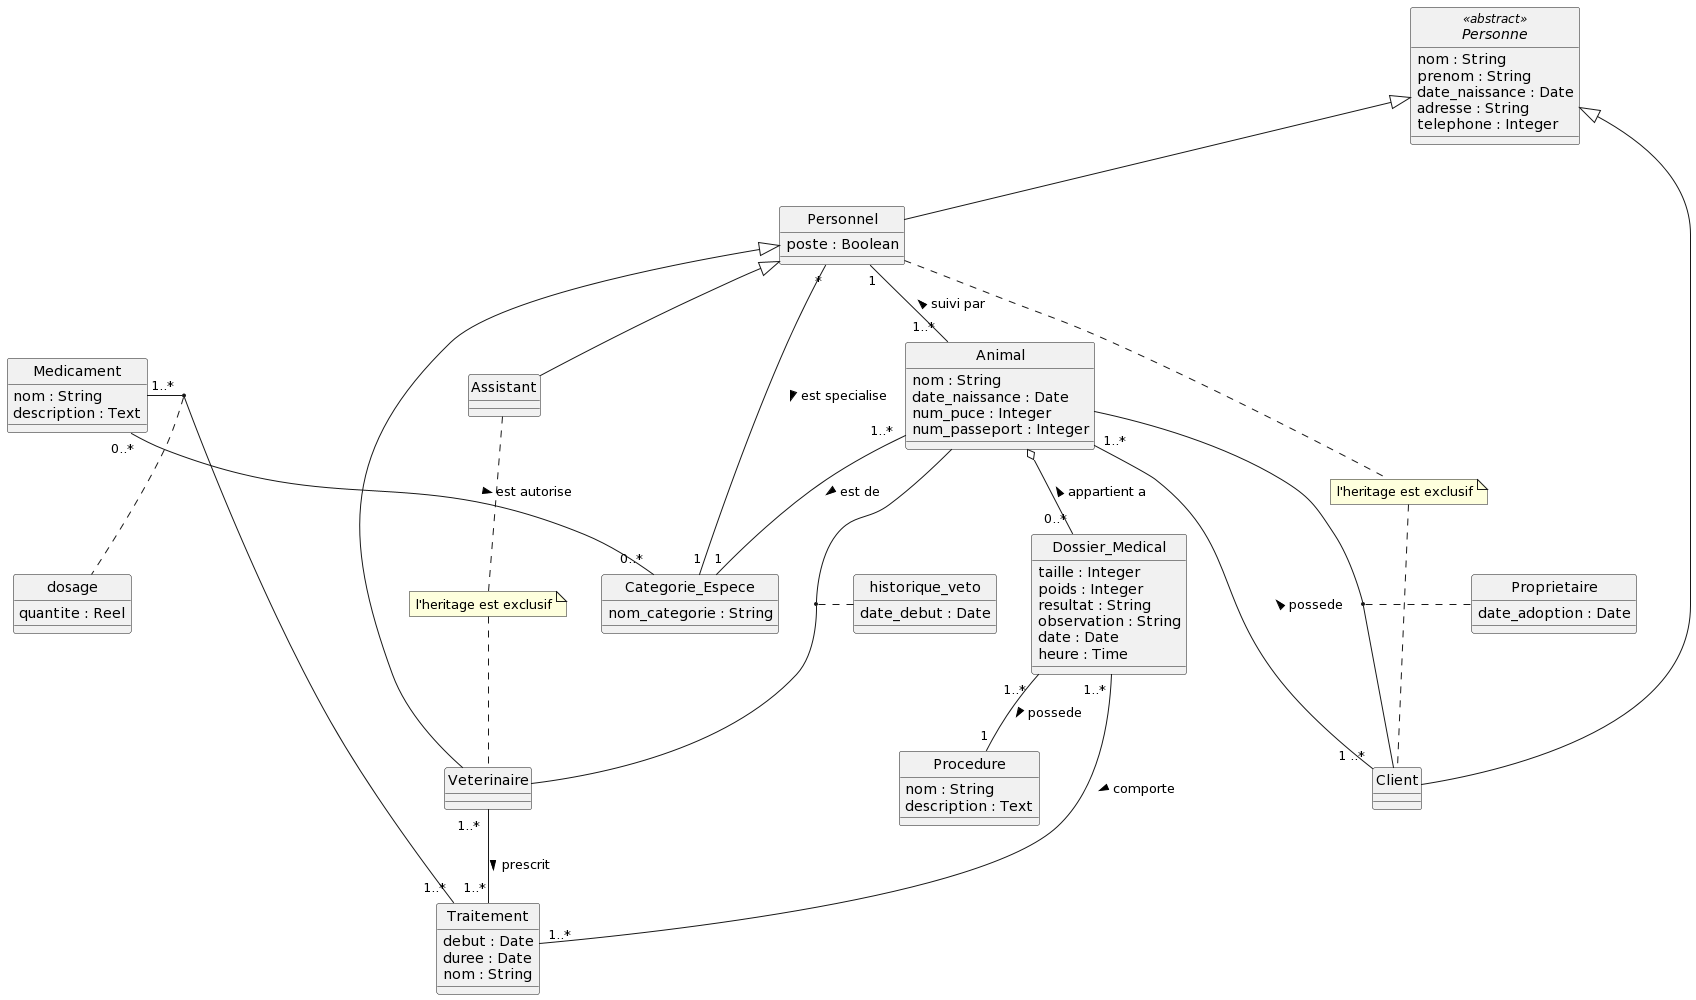

The diagram above was rendered by PlantUML. Its source (embedded in the PNG):
@startuml
skinparam Style strictuml
skinparam SequenceMessageAlignment center

abstract class Personne <<abstract>> {
    nom : String 
    prenom : String
    date_naissance : Date
    adresse : String
    telephone : Integer
}

class Personnel {
    poste : Boolean 
}

class Veterinaire

class Assistant

class Client {
}

class Animal {
    nom : String
    date_naissance : Date 
    num_puce : Integer
    num_passeport : Integer
}

class Categorie_Espece{
    nom_categorie : String
}

class Medicament {
    nom : String
    description : Text
}

class Traitement {
    debut : Date
    duree : Date 
    nom : String

}

class Dossier_Medical {
    taille : Integer
    poids : Integer
    resultat : String
    observation : String
    date : Date 
    heure : Time 
}

class Procedure{
    nom : String
    description : Text 
}

class dosage {
    quantite : Reel
}

class historique_veto {
    date_debut : Date
}

class Proprietaire{
    date_adoption : Date
}


Medicament "1..*" - "1..*" Traitement
(Medicament, Traitement) .. dosage

Personne <|-- Personnel
Personne <|-- Client

Personnel <|-- Assistant
Personnel <|-- Veterinaire
Personnel "*" -- "1" Categorie_Espece : est specialise >
Personnel "1" -- "1..* " Animal : < suivi par
(Animal, Veterinaire) .. historique_veto
(Animal, Client) .. Proprietaire

Animal "1..* " -- "1" Categorie_Espece : est de >
Animal "1..* " -- "1 ..*" Client : < possede
Animal o-- "0..*" Dossier_Medical : < appartient a 

Dossier_Medical "1..* " -- "1..*" Traitement : comporte >
Dossier_Medical "1..* " -- "1" Procedure : possede >

Veterinaire "1..* " -- "1..*" Traitement : prescrit >

Medicament "0..* " -- "0..*" Categorie_Espece : est autorise > 


note "l'heritage est exclusif" as N2
Personnel .. N2
N2 .. Client

note "l'heritage est exclusif" as N3
Assistant .. N3
N3 .. Veterinaire
@enduml